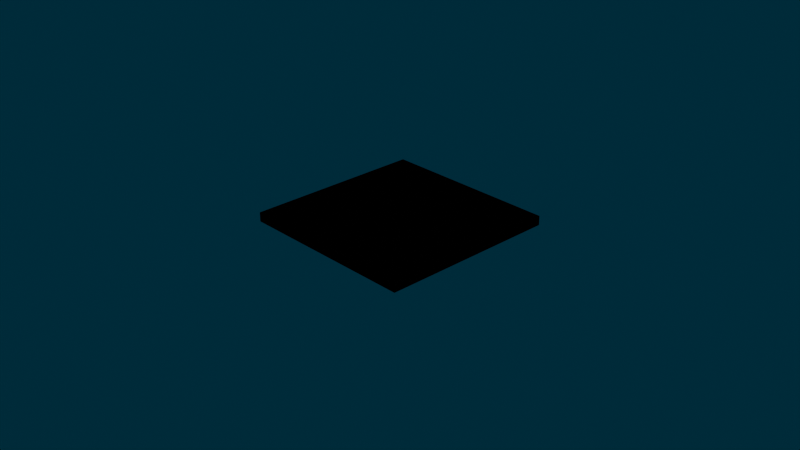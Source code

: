 # Source: window.blend  (saved by Blender 4.3.34; exported with 4.5.12 LTS)
import bpy
from mathutils import Matrix  # noqa: F401  (used for matrix-valued properties, if any)

bpy.ops.wm.read_factory_settings(use_empty=True)
scene = bpy.context.scene
scene.name = 'Scene'

# ---- collections
col_collection = bpy.data.collections.new('Collection'); scene.collection.children.link(col_collection)

# ---- images (referenced by path relative to the original .blend; pixels are not part of the script)
import os
ASSET_DIR = os.environ.get("B2B_ASSET_DIR", "")  # directory of the original .blend (textures are referenced by path, not embedded)
HERE = os.path.dirname(os.path.abspath(__file__))  # packed textures are extracted next to this script under _unpacked/

def load_image(name, relpath, width, height, colorspace="sRGB"):
    """Load a texture the original file referenced (path relative to the .blend, or extracted next to this script)."""
    p = next((c for c in (os.path.join(HERE, relpath), os.path.join(ASSET_DIR, relpath)) if relpath and os.path.exists(c)), "")
    if p:
        img = bpy.data.images.load(p, check_existing=True)
        img.name = name
    else:  # same state as the original file: an image datablock whose file is absent (Cycles renders it pink)
        img = bpy.data.images.new(name, width, height)
        img.source = "FILE"
        img.filepath = "//" + (relpath or name)
    img.colorspace_settings.name = colorspace
    return img
img_diffuse_png = load_image('diffuse.png', 'diffuse.png', 1024, 1024, 'sRGB')
img_specular_png = load_image('specular.png', 'specular.png', 1024, 1024, 'Non-Color')

# ---- materials (node trees are filled in below, after node groups)
mat_window = bpy.data.materials.new('Window')
mat_window.alpha_threshold = 0.0
mat_window.roughness = 0.5
mat_window.line_color = (0.0, 0.0, 0.0, 1.0)

# ---- material node trees
mat_window.use_nodes = True; mat_window.node_tree.nodes.clear()
_N = mat_window.node_tree.nodes; _L = mat_window.node_tree.links
n0 = _N.new('ShaderNodeOutputMaterial'); n0.name = 'Material Output'; n0.location = (376, 453)
n0.target = 'EEVEE'
n1 = _N.new('ShaderNodeBsdfPrincipled'); n1.name = 'Principled BSDF'; n1.location = (80, 436)
n1.inputs[3].default_value = 1.125
n2 = _N.new('ShaderNodeTexImage'); n2.name = 'Image Texture'; n2.location = (-307, 448)
n2.image = img_diffuse_png
n3 = _N.new('ShaderNodeTexImage'); n3.name = 'Image Texture.001'; n3.location = (-312, 165)
n3.image = img_specular_png
_L.new(n2.outputs[0], n1.inputs[0])
_L.new(n2.outputs[1], n1.inputs[4])
_L.new(n1.outputs[0], n0.inputs[0])
_L.new(n3.outputs[0], n1.inputs[13])
n0.is_active_output = True

# ---- world
world_world = bpy.data.worlds.new('World'); scene.world = world_world
world_world.use_nodes = True; world_world.node_tree.nodes.clear()
_N = world_world.node_tree.nodes; _L = world_world.node_tree.links
n0 = _N.new('ShaderNodeOutputWorld'); n0.name = 'World Output'; n0.location = (300, 300)
n1 = _N.new('ShaderNodeBackground'); n1.name = 'Background'; n1.location = (10, 300)
n1.inputs[0].default_value = (0.0, 0.02854, 0.05093, 1.0)
_L.new(n1.outputs[0], n0.inputs[0])
n0.is_active_output = True
world_world.color = (0.05088, 0.05088, 0.05088)
world_world.sun_shadow_jitter_overblur = 0.0

# ---- cameras
cam_camera = bpy.data.cameras.new('Camera')
cam_camera.clip_end = 100.0
cam_camera.ortho_scale = 7.314

# ---- lights
light_light = bpy.data.lights.new('Light', 'POINT')
light_light.energy = 1000.0
light_light.shadow_soft_size = 0.1

# ---- meshes
me_cube = bpy.data.meshes.new('Cube')
me_cube.from_pydata([(1.0, 1.0, 0.051), (1.0, 1.0, -0.051), (1.0, -1.0, 0.051), (1.0, -1.0, -0.051), (-1.0, 1.0, 0.051), (-1.0, 1.0, -0.051), (-1.0, -1.0, 0.051), (-1.0, -1.0, -0.051), (-1.0, 0.0, -0.051), (1.0, 0.0, 0.051), (-1.0, 0.0, 0.051), (1.0, 0.0, -0.051), (0.0, 1.0, -0.051), (0.0, -1.0, 0.051), (0.0, -1.0, -0.051), (0.0, 1.0, 0.051), (0.0, 0.0, -0.051), (0.0, 0.0, 0.051), (-0.875, 0.125, 0.051), (-0.875, 0.875, 0.051), (-0.125, 0.875, 0.051), (-0.125, 0.125, 0.051), (0.125, 0.875, 0.051), (0.875, 0.875, 0.051), (0.875, 0.125, 0.051), (0.125, 0.125, 0.051), (-0.125, -0.875, 0.051), (-0.875, -0.875, 0.051), (-0.875, -0.125, 0.051), (-0.125, -0.125, 0.051), (0.875, -0.125, 0.051), (0.875, -0.875, 0.051), (0.125, -0.125, 0.051), (0.125, -0.875, 0.051), (-0.125, 0.875, -0.051), (-0.875, 0.875, -0.051), (-0.875, 0.125, -0.051), (-0.125, 0.125, -0.051), (-0.875, -0.125, -0.051), (-0.875, -0.875, -0.051), (-0.125, -0.125, -0.051), (-0.125, -0.875, -0.051), (0.875, 0.125, -0.051), (0.875, 0.875, -0.051), (0.125, 0.875, -0.051), (0.125, 0.125, -0.051), (0.125, -0.875, -0.051), (0.875, -0.875, -0.051), (0.875, -0.125, -0.051), (0.125, -0.125, -0.051), (-0.875, -0.125, -0.026), (-0.875, -0.875, -0.026), (-0.125, -0.125, -0.026), (-0.125, -0.875, -0.026), (-0.875, -0.125, -0.026), (-0.875, -0.875, -0.026), (-0.125, -0.125, -0.026), (-0.125, -0.875, -0.026), (0.125, -0.875, -0.026), (0.875, -0.875, -0.026), (0.875, -0.125, -0.026), (0.125, -0.125, -0.026), (-0.125, 0.875, -0.026), (-0.875, 0.875, -0.026), (-0.875, 0.125, -0.026), (-0.125, 0.125, -0.026), (0.875, 0.125, -0.026), (0.875, 0.875, -0.026), (0.125, 0.875, -0.026), (0.125, 0.125, -0.026), (-0.875, 0.125, 0.026), (-0.875, 0.875, 0.026), (-0.125, 0.875, 0.026), (-0.125, 0.125, 0.026), (-0.125, -0.875, 0.026), (-0.875, -0.875, 0.026), (-0.875, -0.125, 0.026), (-0.125, -0.125, 0.026), (0.875, -0.125, 0.026), (0.875, -0.875, 0.026), (0.125, -0.125, 0.026), (0.125, -0.875, 0.026), (0.125, 0.875, 0.026), (0.875, 0.875, 0.026), (0.875, 0.125, 0.026), (0.125, 0.125, 0.026)], [], [(13, 26, 29, 17), (14, 7, 6, 13), (8, 5, 4, 10), (16, 49, 48, 11), (11, 3, 2, 9), (12, 1, 0, 15), (1, 11, 9, 0), (11, 42, 45, 16), (7, 8, 10, 6), (4, 19, 18, 10), (9, 24, 23, 0), (16, 37, 36, 8), (5, 12, 15, 4), (8, 38, 40, 16), (3, 14, 13, 2), (17, 32, 33, 13), (18, 70, 73, 21), (10, 18, 21, 17), (15, 20, 19, 4), (17, 21, 20, 15), (25, 85, 84, 24), (0, 23, 22, 15), (17, 25, 24, 9), (15, 22, 25, 17), (28, 76, 75, 27), (10, 28, 27, 6), (17, 29, 28, 10), (6, 27, 26, 13), (33, 81, 79, 31), (2, 31, 30, 9), (13, 33, 31, 2), (9, 30, 32, 17), (37, 65, 64, 36), (12, 34, 37, 16), (5, 35, 34, 12), (8, 36, 35, 5), (38, 50, 52, 40), (7, 39, 38, 8), (14, 41, 39, 7), (16, 40, 41, 14), (45, 69, 68, 44), (1, 43, 42, 11), (12, 44, 43, 1), (16, 45, 44, 12), (49, 61, 60, 48), (14, 46, 49, 16), (3, 47, 46, 14), (11, 48, 47, 3), (53, 57, 55, 51), (41, 53, 51, 39), (39, 51, 50, 38), (40, 52, 53, 41), (54, 55, 57, 56), (51, 55, 54, 50), (52, 56, 57, 53), (50, 54, 56, 52), (61, 58, 59, 60), (47, 59, 58, 46), (46, 58, 61, 49), (48, 60, 59, 47), (63, 64, 65, 62), (35, 63, 62, 34), (34, 62, 65, 37), (36, 64, 63, 35), (68, 69, 66, 67), (44, 68, 67, 43), (42, 66, 69, 45), (43, 67, 66, 42), (72, 73, 70, 71), (19, 71, 70, 18), (21, 73, 72, 20), (20, 72, 71, 19), (77, 74, 75, 76), (29, 77, 76, 28), (27, 75, 74, 26), (26, 74, 77, 29), (78, 79, 81, 80), (31, 79, 78, 30), (32, 80, 81, 33), (30, 78, 80, 32), (83, 84, 85, 82), (23, 83, 82, 22), (22, 82, 85, 25), (24, 84, 83, 23)])
_uv = me_cube.uv_layers.new(name='UVMap')
_uv.uv.foreach_set('vector', [4.073e-08, 0.25, 0.03125, 0.2812, 0.2188, 0.2812, 0.25, 0.25, 0.6246, 0.2516, 0.6246, 0.00155, 0.5991, 0.00155, 0.5991, 0.2516, 0.6246, 0.7516, 0.6246, 0.5016, 0.5991, 0.5016, 0.5991, 0.7516, 0.25, 0.75, 0.2188, 0.7813, 0.2187, 0.9688, 0.25, 1.0, 0.6501, 0.2516, 0.6501, 0.00155, 0.6246, 0.00155, 0.6246, 0.2516, 0.6501, 0.7516, 0.6501, 0.5016, 0.6246, 0.5016, 0.6246, 0.7516, 0.6501, 0.5016, 0.6501, 0.2516, 0.6246, 0.2516, 0.6246, 0.5016, 0.25, 1.0, 0.2812, 0.9688, 0.2812, 0.7813, 0.25, 0.75, 0.6246, 1.002, 0.6246, 0.7516, 0.5991, 0.7516, 0.5991, 1.002, 0.5, 0.5, 0.4687, 0.4687, 0.2812, 0.4687, 0.25, 0.5, 0.25, 1.887e-08, 0.2813, 0.03125, 0.4688, 0.03125, 0.5, 3.775e-08, 0.25, 0.75, 0.2812, 0.7188, 0.2813, 0.5313, 0.25, 0.5, 0.6501, 1.002, 0.6501, 0.7516, 0.6246, 0.7516, 0.6246, 1.002, 0.25, 0.5, 0.2188, 0.5313, 0.2188, 0.7188, 0.25, 0.75, 0.6246, 0.5016, 0.6246, 0.2516, 0.5991, 0.2516, 0.5991, 0.5016, 0.25, 0.25, 0.2188, 0.2187, 0.03125, 0.2187, 4.073e-08, 0.25, 0.6501, 0.1891, 0.6563, 0.1891, 0.6563, 0.00155, 0.6501, 0.00155, 0.25, 0.5, 0.2812, 0.4687, 0.2812, 0.2812, 0.25, 0.25, 0.5, 0.25, 0.4687, 0.2812, 0.4687, 0.4687, 0.5, 0.5, 0.25, 0.25, 0.2812, 0.2812, 0.4687, 0.2812, 0.5, 0.25, 0.6688, 0.3766, 0.6751, 0.3766, 0.6751, 0.1891, 0.6688, 0.1891, 0.5, 3.775e-08, 0.4688, 0.03125, 0.4688, 0.2188, 0.5, 0.25, 0.25, 0.25, 0.2812, 0.2188, 0.2813, 0.03125, 0.25, 1.887e-08, 0.5, 0.25, 0.4688, 0.2188, 0.2812, 0.2188, 0.25, 0.25, 0.6688, 0.5641, 0.6751, 0.5641, 0.6751, 0.3766, 0.6688, 0.3766, 0.25, 0.5, 0.2188, 0.4687, 0.03125, 0.4687, 2.186e-08, 0.5, 0.25, 0.25, 0.2188, 0.2812, 0.2188, 0.4687, 0.25, 0.5, 2.186e-08, 0.5, 0.03125, 0.4687, 0.03125, 0.2812, 4.073e-08, 0.25, 0.6688, 0.7516, 0.6751, 0.7516, 0.6751, 0.5641, 0.6688, 0.5641, 5.96e-08, 4.5e-15, 0.03125, 0.03125, 0.2188, 0.03125, 0.25, 1.887e-08, 4.073e-08, 0.25, 0.03125, 0.2187, 0.03125, 0.03125, 5.96e-08, 4.5e-15, 0.25, 1.887e-08, 0.2188, 0.03125, 0.2188, 0.2187, 0.25, 0.25, 0.6751, 0.7516, 0.6688, 0.7516, 0.6688, 0.9391, 0.6751, 0.9391, 0.5, 0.75, 0.4687, 0.7188, 0.2812, 0.7188, 0.25, 0.75, 0.5, 0.5, 0.4688, 0.5313, 0.4687, 0.7188, 0.5, 0.75, 0.25, 0.5, 0.2813, 0.5313, 0.4688, 0.5313, 0.5, 0.5, 0.6563, 0.1891, 0.6501, 0.1891, 0.6501, 0.3766, 0.6563, 0.3766, 5.166e-08, 0.5, 0.03125, 0.5313, 0.2188, 0.5313, 0.25, 0.5, 3.278e-08, 0.75, 0.03125, 0.7188, 0.03125, 0.5313, 5.166e-08, 0.5, 0.25, 0.75, 0.2188, 0.7188, 0.03125, 0.7188, 3.278e-08, 0.75, 0.6813, 0.00155, 0.6751, 0.00155, 0.6751, 0.1891, 0.6813, 0.1891, 0.5, 1.0, 0.4687, 0.9688, 0.2812, 0.9688, 0.25, 1.0, 0.5, 0.75, 0.4687, 0.7813, 0.4687, 0.9688, 0.5, 1.0, 0.25, 0.75, 0.2812, 0.7813, 0.4687, 0.7813, 0.5, 0.75, 0.6813, 0.1891, 0.6751, 0.1891, 0.6751, 0.3766, 0.6813, 0.3766, 3.278e-08, 0.75, 0.03125, 0.7812, 0.2188, 0.7813, 0.25, 0.75, 1.391e-08, 1.0, 0.03125, 0.9688, 0.03125, 0.7812, 3.278e-08, 0.75, 0.25, 1.0, 0.2187, 0.9688, 0.03125, 0.9688, 1.391e-08, 1.0, 0.6876, 0.3766, 0.6876, 0.3766, 0.6876, 0.3766, 0.6876, 0.3766, 0.6813, 0.3766, 0.6751, 0.3766, 0.6751, 0.5641, 0.6813, 0.5641, 0.6563, 0.3766, 0.6501, 0.3766, 0.6501, 0.5641, 0.6563, 0.5641, 0.6813, 0.5641, 0.6751, 0.5641, 0.6751, 0.7516, 0.6813, 0.7516, 0.9848, 0.2143, 0.891, 0.2143, 0.891, 0.308, 0.9848, 0.308, 0.6876, 0.3766, 0.6876, 0.3766, 0.6876, 0.3766, 0.6876, 0.3766, 0.6876, 0.3766, 0.6876, 0.3766, 0.6876, 0.3766, 0.6876, 0.3766, 0.6876, 0.3766, 0.6876, 0.3766, 0.6876, 0.3766, 0.6876, 0.3766, 0.9092, 0.398, 0.889, 0.398, 0.889, 0.5149, 0.9092, 0.5149, 0.6563, 0.5641, 0.6501, 0.5641, 0.6501, 0.7516, 0.6563, 0.7516, 0.6563, 0.7516, 0.6501, 0.7516, 0.6501, 0.9391, 0.6563, 0.9391, 0.6813, 0.7516, 0.6751, 0.7516, 0.6751, 0.9391, 0.6813, 0.9391, 0.9539, 0.4837, 0.9125, 0.4837, 0.9125, 0.5251, 0.9539, 0.5251, 0.6626, 0.00155, 0.6563, 0.00155, 0.6563, 0.1891, 0.6626, 0.1891, 0.6626, 0.1891, 0.6563, 0.1891, 0.6563, 0.3766, 0.6626, 0.3766, 0.6876, 0.00155, 0.6813, 0.00155, 0.6813, 0.1891, 0.6876, 0.1891, 0.9611, 0.5532, 0.9054, 0.5532, 0.9054, 0.7407, 0.9611, 0.7407, 0.6876, 0.1891, 0.6813, 0.1891, 0.6813, 0.3766, 0.6876, 0.3766, 0.6626, 0.3766, 0.6563, 0.3766, 0.6563, 0.5641, 0.6626, 0.5641, 0.6626, 0.5641, 0.6563, 0.5641, 0.6563, 0.7516, 0.6626, 0.7516, 0.9214, 0.7766, 0.9668, 0.7766, 0.9668, 0.7311, 0.9214, 0.7311, 0.6563, 0.9391, 0.6626, 0.9391, 0.6626, 0.7516, 0.6563, 0.7516, 0.6813, 0.5641, 0.6876, 0.5641, 0.6876, 0.3766, 0.6813, 0.3766, 0.6813, 0.7516, 0.6876, 0.7516, 0.6876, 0.5641, 0.6813, 0.5641, 0.9253, 0.266, 0.9783, 0.266, 0.9783, 0.213, 0.9253, 0.213, 0.6813, 0.9391, 0.6876, 0.9391, 0.6876, 0.7516, 0.6813, 0.7516, 0.6626, 0.1891, 0.6688, 0.1891, 0.6688, 0.00155, 0.6626, 0.00155, 0.6626, 0.3766, 0.6688, 0.3766, 0.6688, 0.1891, 0.6626, 0.1891, 0.8912, 0.4519, 0.9968, 0.4519, 0.9968, 0.3463, 0.8912, 0.3463, 0.6626, 0.5641, 0.6688, 0.5641, 0.6688, 0.3766, 0.6626, 0.3766, 0.6876, 0.1891, 0.6938, 0.1891, 0.6938, 0.00155, 0.6876, 0.00155, 0.6626, 0.7516, 0.6688, 0.7516, 0.6688, 0.5641, 0.6626, 0.5641, 0.9128, 0.5387, 0.9721, 0.5387, 0.9721, 0.4794, 0.9128, 0.4794, 0.6626, 0.9391, 0.6688, 0.9391, 0.6688, 0.7516, 0.6626, 0.7516, 0.6688, 0.1891, 0.6751, 0.1891, 0.6751, 0.00155, 0.6688, 0.00155, 0.6876, 0.3766, 0.6938, 0.3766, 0.6938, 0.1891, 0.6876, 0.1891])
me_cube.materials.append(mat_window)
me_cube.use_mirror_vertex_groups = False
me_cube.update()

# ---- objects
ob_cube = bpy.data.objects.new('Cube', me_cube)
ob_light = bpy.data.objects.new('Light', light_light)
ob_camera = bpy.data.objects.new('Camera', cam_camera)

# ---- transforms, parenting, visibility, modifiers, constraints
ob_cube.location = (0.0, 0.0, 0.0)
ob_cube.lock_rotations_4d = False
ob_cube.empty_display_type = 'ARROWS'
ob_cube.lineart.crease_threshold = 0.0
ob_light.location = (4.076, 1.005, 5.904)
ob_light.rotation_euler = (0.6503, 0.05522, 1.866)
ob_light.lock_rotations_4d = False
ob_light.empty_display_type = 'ARROWS'
ob_light.color = (0.0, 0.0, 0.0, 0.0)
ob_light.hide_render = True
ob_light.lineart.crease_threshold = 0.0
ob_camera.location = (7.359, -6.926, 4.958)
ob_camera.rotation_euler = (1.109, 0.0, 0.8149)
ob_camera.lock_rotations_4d = False
ob_camera.empty_display_type = 'ARROWS'
ob_camera.color = (0.0, 0.0, 0.0, 0.0)
ob_camera.display_type = 'WIRE'
ob_camera.lineart.crease_threshold = 0.0

# ---- collection membership
col_collection.objects.link(ob_cube)
col_collection.objects.link(ob_light)
col_collection.objects.link(ob_camera)

# ---- scene / render settings (as saved in the file)
scene.camera = ob_camera
scene.frame_start = 1; scene.frame_end = 250; scene.frame_set(1)
scene.render.engine = 'BLENDER_EEVEE_NEXT'
bpy.context.view_layer.update()

# ---- added for rendering (the .blend has no usable light): sun
light_auto_sun = bpy.data.lights.new('AutoSun', 'SUN')
light_auto_sun.energy = 3.0
light_auto_sun.angle = 0.0523599
ob_auto_sun = bpy.data.objects.new('AutoSun', light_auto_sun)
scene.collection.objects.link(ob_auto_sun)
ob_auto_sun.rotation_euler = (0.872665, 0.174533, 0.523599)
bpy.context.view_layer.update()
